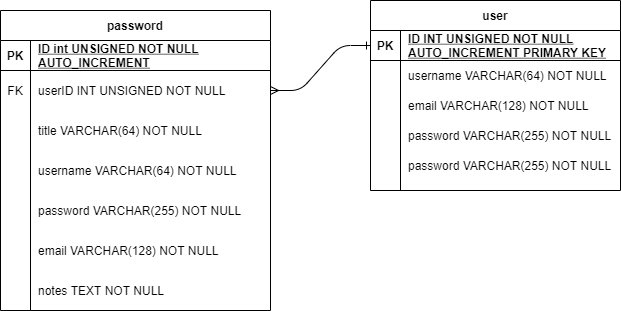

The diagram above was exported from draw.io. Its source (the exported page's mxGraphModel, read from the mxfile embedded in the PNG):
<mxGraphModel dx="813" dy="454" grid="1" gridSize="10" guides="1" tooltips="1" connect="1" arrows="1" fold="1" page="1" pageScale="1" pageWidth="850" pageHeight="1100" math="0" shadow="0" extFonts="Permanent Marker^https://fonts.googleapis.com/css?family=Permanent+Marker">
  <root>
    <mxCell id="0" />
    <mxCell id="1" parent="0" />
    <mxCell id="C-vyLk0tnHw3VtMMgP7b-1" value="" style="edgeStyle=entityRelationEdgeStyle;endArrow=ERone;startArrow=ERmany;endFill=0;startFill=0;entryX=0;entryY=0.5;entryDx=0;entryDy=0;exitX=1;exitY=0.5;exitDx=0;exitDy=0;" parent="1" source="C-vyLk0tnHw3VtMMgP7b-27" target="C-vyLk0tnHw3VtMMgP7b-3" edge="1">
      <mxGeometry width="100" height="100" relative="1" as="geometry">
        <mxPoint x="340" y="720" as="sourcePoint" />
        <mxPoint x="440" y="620" as="targetPoint" />
      </mxGeometry>
    </mxCell>
    <mxCell id="C-vyLk0tnHw3VtMMgP7b-2" value="user" style="shape=table;startSize=30;container=1;collapsible=1;childLayout=tableLayout;fixedRows=1;rowLines=0;fontStyle=1;align=center;resizeLast=1;" parent="1" vertex="1">
      <mxGeometry x="490" y="60" width="250" height="190" as="geometry" />
    </mxCell>
    <mxCell id="C-vyLk0tnHw3VtMMgP7b-3" value="" style="shape=partialRectangle;collapsible=0;dropTarget=0;pointerEvents=0;fillColor=none;points=[[0,0.5],[1,0.5]];portConstraint=eastwest;top=0;left=0;right=0;bottom=1;" parent="C-vyLk0tnHw3VtMMgP7b-2" vertex="1">
      <mxGeometry y="30" width="250" height="30" as="geometry" />
    </mxCell>
    <mxCell id="C-vyLk0tnHw3VtMMgP7b-4" value="PK" style="shape=partialRectangle;overflow=hidden;connectable=0;fillColor=none;top=0;left=0;bottom=0;right=0;fontStyle=1;" parent="C-vyLk0tnHw3VtMMgP7b-3" vertex="1">
      <mxGeometry width="30" height="30" as="geometry" />
    </mxCell>
    <mxCell id="C-vyLk0tnHw3VtMMgP7b-5" value="ID INT UNSIGNED NOT NULL&#10;AUTO_INCREMENT PRIMARY KEY" style="shape=partialRectangle;overflow=hidden;connectable=0;fillColor=none;top=0;left=0;bottom=0;right=0;align=left;spacingLeft=6;fontStyle=5;" parent="C-vyLk0tnHw3VtMMgP7b-3" vertex="1">
      <mxGeometry x="30" width="220" height="30" as="geometry" />
    </mxCell>
    <mxCell id="C-vyLk0tnHw3VtMMgP7b-6" value="" style="shape=partialRectangle;collapsible=0;dropTarget=0;pointerEvents=0;fillColor=none;points=[[0,0.5],[1,0.5]];portConstraint=eastwest;top=0;left=0;right=0;bottom=0;" parent="C-vyLk0tnHw3VtMMgP7b-2" vertex="1">
      <mxGeometry y="60" width="250" height="30" as="geometry" />
    </mxCell>
    <mxCell id="C-vyLk0tnHw3VtMMgP7b-7" value="" style="shape=partialRectangle;overflow=hidden;connectable=0;fillColor=none;top=0;left=0;bottom=0;right=0;" parent="C-vyLk0tnHw3VtMMgP7b-6" vertex="1">
      <mxGeometry width="30" height="30" as="geometry" />
    </mxCell>
    <mxCell id="C-vyLk0tnHw3VtMMgP7b-8" value="username VARCHAR(64) NOT NULL" style="shape=partialRectangle;overflow=hidden;connectable=0;fillColor=none;top=0;left=0;bottom=0;right=0;align=left;spacingLeft=6;" parent="C-vyLk0tnHw3VtMMgP7b-6" vertex="1">
      <mxGeometry x="30" width="220" height="30" as="geometry" />
    </mxCell>
    <mxCell id="C-vyLk0tnHw3VtMMgP7b-9" value="" style="shape=partialRectangle;collapsible=0;dropTarget=0;pointerEvents=0;fillColor=none;points=[[0,0.5],[1,0.5]];portConstraint=eastwest;top=0;left=0;right=0;bottom=0;" parent="C-vyLk0tnHw3VtMMgP7b-2" vertex="1">
      <mxGeometry y="90" width="250" height="30" as="geometry" />
    </mxCell>
    <mxCell id="C-vyLk0tnHw3VtMMgP7b-10" value="" style="shape=partialRectangle;overflow=hidden;connectable=0;fillColor=none;top=0;left=0;bottom=0;right=0;" parent="C-vyLk0tnHw3VtMMgP7b-9" vertex="1">
      <mxGeometry width="30" height="30" as="geometry" />
    </mxCell>
    <mxCell id="C-vyLk0tnHw3VtMMgP7b-11" value="email VARCHAR(128) NOT NULL" style="shape=partialRectangle;overflow=hidden;connectable=0;fillColor=none;top=0;left=0;bottom=0;right=0;align=left;spacingLeft=6;" parent="C-vyLk0tnHw3VtMMgP7b-9" vertex="1">
      <mxGeometry x="30" width="220" height="30" as="geometry" />
    </mxCell>
    <mxCell id="lHJRRpEQueqe9JW9WiIb-41" value="" style="shape=partialRectangle;collapsible=0;dropTarget=0;pointerEvents=0;fillColor=none;points=[[0,0.5],[1,0.5]];portConstraint=eastwest;top=0;left=0;right=0;bottom=0;" vertex="1" parent="C-vyLk0tnHw3VtMMgP7b-2">
      <mxGeometry y="120" width="250" height="30" as="geometry" />
    </mxCell>
    <mxCell id="lHJRRpEQueqe9JW9WiIb-42" value="" style="shape=partialRectangle;overflow=hidden;connectable=0;fillColor=none;top=0;left=0;bottom=0;right=0;" vertex="1" parent="lHJRRpEQueqe9JW9WiIb-41">
      <mxGeometry width="30" height="30" as="geometry" />
    </mxCell>
    <mxCell id="lHJRRpEQueqe9JW9WiIb-43" value="password VARCHAR(255) NOT NULL" style="shape=partialRectangle;overflow=hidden;connectable=0;fillColor=none;top=0;left=0;bottom=0;right=0;align=left;spacingLeft=6;" vertex="1" parent="lHJRRpEQueqe9JW9WiIb-41">
      <mxGeometry x="30" width="220" height="30" as="geometry" />
    </mxCell>
    <mxCell id="lHJRRpEQueqe9JW9WiIb-44" value="" style="shape=partialRectangle;collapsible=0;dropTarget=0;pointerEvents=0;fillColor=none;points=[[0,0.5],[1,0.5]];portConstraint=eastwest;top=0;left=0;right=0;bottom=0;" vertex="1" parent="C-vyLk0tnHw3VtMMgP7b-2">
      <mxGeometry y="150" width="250" height="30" as="geometry" />
    </mxCell>
    <mxCell id="lHJRRpEQueqe9JW9WiIb-45" value="" style="shape=partialRectangle;overflow=hidden;connectable=0;fillColor=none;top=0;left=0;bottom=0;right=0;" vertex="1" parent="lHJRRpEQueqe9JW9WiIb-44">
      <mxGeometry width="30" height="30" as="geometry" />
    </mxCell>
    <mxCell id="lHJRRpEQueqe9JW9WiIb-46" value="password VARCHAR(255) NOT NULL" style="shape=partialRectangle;overflow=hidden;connectable=0;fillColor=none;top=0;left=0;bottom=0;right=0;align=left;spacingLeft=6;" vertex="1" parent="lHJRRpEQueqe9JW9WiIb-44">
      <mxGeometry x="30" width="220" height="30" as="geometry" />
    </mxCell>
    <mxCell id="C-vyLk0tnHw3VtMMgP7b-23" value="password" style="shape=table;startSize=30;container=1;collapsible=1;childLayout=tableLayout;fixedRows=1;rowLines=0;fontStyle=1;align=center;resizeLast=1;" parent="1" vertex="1">
      <mxGeometry x="120" y="70" width="270" height="300" as="geometry">
        <mxRectangle x="120" y="120" width="90" height="30" as="alternateBounds" />
      </mxGeometry>
    </mxCell>
    <mxCell id="C-vyLk0tnHw3VtMMgP7b-24" value="" style="shape=partialRectangle;collapsible=0;dropTarget=0;pointerEvents=0;fillColor=none;points=[[0,0.5],[1,0.5]];portConstraint=eastwest;top=0;left=0;right=0;bottom=1;" parent="C-vyLk0tnHw3VtMMgP7b-23" vertex="1">
      <mxGeometry y="30" width="270" height="30" as="geometry" />
    </mxCell>
    <mxCell id="C-vyLk0tnHw3VtMMgP7b-25" value="PK" style="shape=partialRectangle;overflow=hidden;connectable=0;fillColor=none;top=0;left=0;bottom=0;right=0;fontStyle=1;" parent="C-vyLk0tnHw3VtMMgP7b-24" vertex="1">
      <mxGeometry width="30" height="30" as="geometry" />
    </mxCell>
    <mxCell id="C-vyLk0tnHw3VtMMgP7b-26" value="ID int UNSIGNED NOT NULL &#10;AUTO_INCREMENT" style="shape=partialRectangle;overflow=hidden;connectable=0;fillColor=none;top=0;left=0;bottom=0;right=0;align=left;spacingLeft=6;fontStyle=5;" parent="C-vyLk0tnHw3VtMMgP7b-24" vertex="1">
      <mxGeometry x="30" width="240" height="30" as="geometry" />
    </mxCell>
    <mxCell id="C-vyLk0tnHw3VtMMgP7b-27" value="" style="shape=partialRectangle;collapsible=0;dropTarget=0;pointerEvents=0;fillColor=none;points=[[0,0.5],[1,0.5]];portConstraint=eastwest;top=0;left=0;right=0;bottom=0;" parent="C-vyLk0tnHw3VtMMgP7b-23" vertex="1">
      <mxGeometry y="60" width="270" height="40" as="geometry" />
    </mxCell>
    <mxCell id="C-vyLk0tnHw3VtMMgP7b-28" value="FK" style="shape=partialRectangle;overflow=hidden;connectable=0;fillColor=none;top=0;left=0;bottom=0;right=0;" parent="C-vyLk0tnHw3VtMMgP7b-27" vertex="1">
      <mxGeometry width="30" height="40" as="geometry" />
    </mxCell>
    <mxCell id="C-vyLk0tnHw3VtMMgP7b-29" value="userID INT UNSIGNED NOT NULL" style="shape=partialRectangle;overflow=hidden;connectable=0;fillColor=none;top=0;left=0;bottom=0;right=0;align=left;spacingLeft=6;" parent="C-vyLk0tnHw3VtMMgP7b-27" vertex="1">
      <mxGeometry x="30" width="240" height="40" as="geometry" />
    </mxCell>
    <mxCell id="lHJRRpEQueqe9JW9WiIb-3" value="" style="shape=partialRectangle;collapsible=0;dropTarget=0;pointerEvents=0;fillColor=none;points=[[0,0.5],[1,0.5]];portConstraint=eastwest;top=0;left=0;right=0;bottom=0;" vertex="1" parent="C-vyLk0tnHw3VtMMgP7b-23">
      <mxGeometry y="100" width="270" height="40" as="geometry" />
    </mxCell>
    <mxCell id="lHJRRpEQueqe9JW9WiIb-4" value="" style="shape=partialRectangle;overflow=hidden;connectable=0;fillColor=none;top=0;left=0;bottom=0;right=0;" vertex="1" parent="lHJRRpEQueqe9JW9WiIb-3">
      <mxGeometry width="30" height="40" as="geometry" />
    </mxCell>
    <mxCell id="lHJRRpEQueqe9JW9WiIb-5" value="title VARCHAR(64) NOT NULL" style="shape=partialRectangle;overflow=hidden;connectable=0;fillColor=none;top=0;left=0;bottom=0;right=0;align=left;spacingLeft=6;" vertex="1" parent="lHJRRpEQueqe9JW9WiIb-3">
      <mxGeometry x="30" width="240" height="40" as="geometry" />
    </mxCell>
    <mxCell id="lHJRRpEQueqe9JW9WiIb-16" value="" style="shape=partialRectangle;collapsible=0;dropTarget=0;pointerEvents=0;fillColor=none;points=[[0,0.5],[1,0.5]];portConstraint=eastwest;top=0;left=0;right=0;bottom=0;" vertex="1" parent="C-vyLk0tnHw3VtMMgP7b-23">
      <mxGeometry y="140" width="270" height="40" as="geometry" />
    </mxCell>
    <mxCell id="lHJRRpEQueqe9JW9WiIb-17" value="" style="shape=partialRectangle;overflow=hidden;connectable=0;fillColor=none;top=0;left=0;bottom=0;right=0;" vertex="1" parent="lHJRRpEQueqe9JW9WiIb-16">
      <mxGeometry width="30" height="40" as="geometry" />
    </mxCell>
    <mxCell id="lHJRRpEQueqe9JW9WiIb-18" value="username VARCHAR(64) NOT NULL" style="shape=partialRectangle;overflow=hidden;connectable=0;fillColor=none;top=0;left=0;bottom=0;right=0;align=left;spacingLeft=6;" vertex="1" parent="lHJRRpEQueqe9JW9WiIb-16">
      <mxGeometry x="30" width="240" height="40" as="geometry" />
    </mxCell>
    <mxCell id="lHJRRpEQueqe9JW9WiIb-32" value="" style="shape=partialRectangle;collapsible=0;dropTarget=0;pointerEvents=0;fillColor=none;points=[[0,0.5],[1,0.5]];portConstraint=eastwest;top=0;left=0;right=0;bottom=0;" vertex="1" parent="C-vyLk0tnHw3VtMMgP7b-23">
      <mxGeometry y="180" width="270" height="40" as="geometry" />
    </mxCell>
    <mxCell id="lHJRRpEQueqe9JW9WiIb-33" value="" style="shape=partialRectangle;overflow=hidden;connectable=0;fillColor=none;top=0;left=0;bottom=0;right=0;" vertex="1" parent="lHJRRpEQueqe9JW9WiIb-32">
      <mxGeometry width="30" height="40" as="geometry" />
    </mxCell>
    <mxCell id="lHJRRpEQueqe9JW9WiIb-34" value="password VARCHAR(255) NOT NULL" style="shape=partialRectangle;overflow=hidden;connectable=0;fillColor=none;top=0;left=0;bottom=0;right=0;align=left;spacingLeft=6;" vertex="1" parent="lHJRRpEQueqe9JW9WiIb-32">
      <mxGeometry x="30" width="240" height="40" as="geometry" />
    </mxCell>
    <mxCell id="lHJRRpEQueqe9JW9WiIb-35" value="" style="shape=partialRectangle;collapsible=0;dropTarget=0;pointerEvents=0;fillColor=none;points=[[0,0.5],[1,0.5]];portConstraint=eastwest;top=0;left=0;right=0;bottom=0;" vertex="1" parent="C-vyLk0tnHw3VtMMgP7b-23">
      <mxGeometry y="220" width="270" height="40" as="geometry" />
    </mxCell>
    <mxCell id="lHJRRpEQueqe9JW9WiIb-36" value="" style="shape=partialRectangle;overflow=hidden;connectable=0;fillColor=none;top=0;left=0;bottom=0;right=0;" vertex="1" parent="lHJRRpEQueqe9JW9WiIb-35">
      <mxGeometry width="30" height="40" as="geometry" />
    </mxCell>
    <mxCell id="lHJRRpEQueqe9JW9WiIb-37" value="email VARCHAR(128) NOT NULL" style="shape=partialRectangle;overflow=hidden;connectable=0;fillColor=none;top=0;left=0;bottom=0;right=0;align=left;spacingLeft=6;" vertex="1" parent="lHJRRpEQueqe9JW9WiIb-35">
      <mxGeometry x="30" width="240" height="40" as="geometry" />
    </mxCell>
    <mxCell id="lHJRRpEQueqe9JW9WiIb-38" value="" style="shape=partialRectangle;collapsible=0;dropTarget=0;pointerEvents=0;fillColor=none;points=[[0,0.5],[1,0.5]];portConstraint=eastwest;top=0;left=0;right=0;bottom=0;" vertex="1" parent="C-vyLk0tnHw3VtMMgP7b-23">
      <mxGeometry y="260" width="270" height="40" as="geometry" />
    </mxCell>
    <mxCell id="lHJRRpEQueqe9JW9WiIb-39" value="" style="shape=partialRectangle;overflow=hidden;connectable=0;fillColor=none;top=0;left=0;bottom=0;right=0;" vertex="1" parent="lHJRRpEQueqe9JW9WiIb-38">
      <mxGeometry width="30" height="40" as="geometry" />
    </mxCell>
    <mxCell id="lHJRRpEQueqe9JW9WiIb-40" value="notes TEXT NOT NULL" style="shape=partialRectangle;overflow=hidden;connectable=0;fillColor=none;top=0;left=0;bottom=0;right=0;align=left;spacingLeft=6;" vertex="1" parent="lHJRRpEQueqe9JW9WiIb-38">
      <mxGeometry x="30" width="240" height="40" as="geometry" />
    </mxCell>
  </root>
</mxGraphModel>